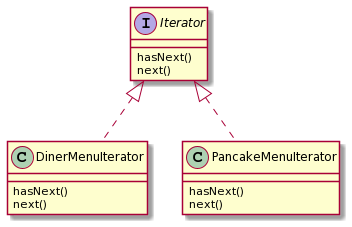

The diagram above was rendered by PlantUML. Its source (embedded in the PNG):
@startuml
interface Iterator{
hasNext()
next()
}

class DinerMenuIterator{
hasNext()
next()
}

class PancakeMenuIterator{
hasNext()
next()
}

Iterator <|.. DinerMenuIterator
Iterator <|.. PancakeMenuIterator
@enduml